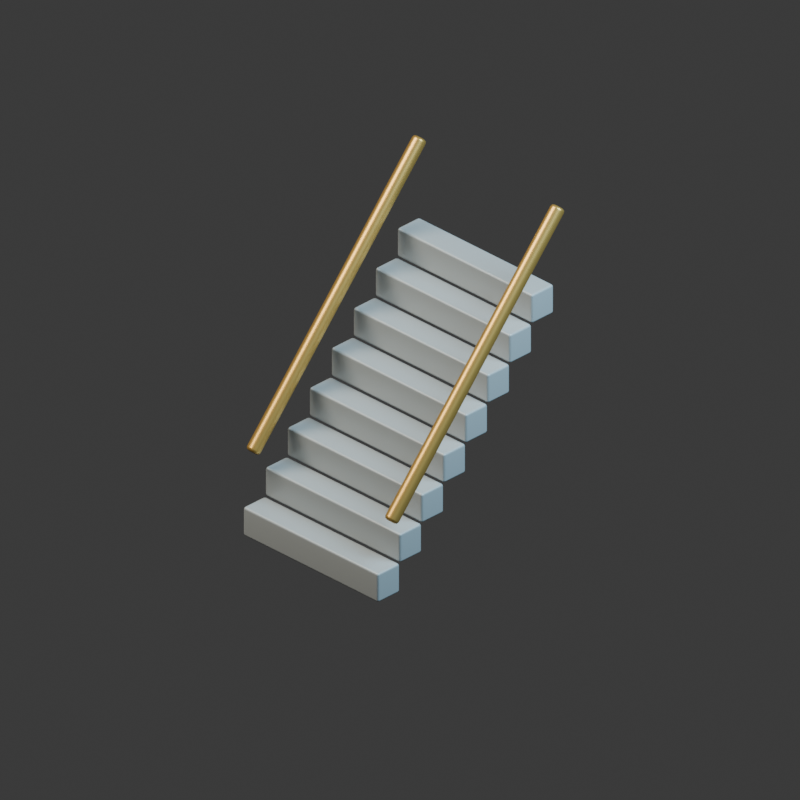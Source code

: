# Source: stairs.blend  (saved by Blender 5.2.44; exported with 4.5.12 LTS)
import bpy
from mathutils import Matrix  # noqa: F401  (used for matrix-valued properties, if any)

bpy.ops.wm.read_factory_settings(use_empty=True)
scene = bpy.context.scene
scene.name = 'Scene'

# ---- collections
col_collection = bpy.data.collections.new('Collection'); scene.collection.children.link(col_collection)

# ---- materials (node trees are filled in below, after node groups)
mat_light_reinforced_concrete = bpy.data.materials.new('Light reinforced concrete')
mat_light_reinforced_concrete.diffuse_color = (0.38, 0.42, 0.44, 1.0)
mat_warm_brass_markings = bpy.data.materials.new('Warm brass markings')
mat_warm_brass_markings.diffuse_color = (0.62, 0.38, 0.1, 1.0)

# ---- material node trees
mat_light_reinforced_concrete.use_nodes = True; mat_light_reinforced_concrete.node_tree.nodes.clear()
_N = mat_light_reinforced_concrete.node_tree.nodes; _L = mat_light_reinforced_concrete.node_tree.links
n0 = _N.new('ShaderNodeBsdfPrincipled'); n0.name = 'Principled BSDF'; n0.location = (-200, 100)
n0.inputs[0].default_value = (0.38, 0.42, 0.44, 1.0)
n0.inputs[1].default_value = 0.08
n0.inputs[2].default_value = 0.35
n0.inputs[10].default_value = 0.005
n1 = _N.new('ShaderNodeOutputMaterial'); n1.name = 'Material Output'; n1.location = (200, 100)
_L.new(n0.outputs[0], n1.inputs[0])
n1.is_active_output = True
mat_warm_brass_markings.use_nodes = True; mat_warm_brass_markings.node_tree.nodes.clear()
_N = mat_warm_brass_markings.node_tree.nodes; _L = mat_warm_brass_markings.node_tree.links
n0 = _N.new('ShaderNodeBsdfPrincipled'); n0.name = 'Principled BSDF'; n0.location = (-200, 100)
n0.inputs[0].default_value = (0.62, 0.38, 0.1, 1.0)
n0.inputs[1].default_value = 0.7
n0.inputs[2].default_value = 0.35
n0.inputs[10].default_value = 0.005
n1 = _N.new('ShaderNodeOutputMaterial'); n1.name = 'Material Output'; n1.location = (200, 100)
_L.new(n0.outputs[0], n1.inputs[0])
n1.is_active_output = True

# ---- world
world_world = bpy.data.worlds.new('World'); scene.world = world_world
world_world.use_nodes = True; world_world.node_tree.nodes.clear()
_N = world_world.node_tree.nodes; _L = world_world.node_tree.links
n0 = _N.new('ShaderNodeOutputWorld'); n0.name = 'World Output'; n0.location = (200, 100)
n1 = _N.new('ShaderNodeBackground'); n1.name = 'Background'; n1.location = (-200, 100)
n1.inputs[0].default_value = (0.05088, 0.05088, 0.05088, 1.0)
_L.new(n1.outputs[0], n0.inputs[0])
n0.is_active_output = True
world_world.color = (0.17, 0.19, 0.22)
world_world.sun_shadow_jitter_overblur = 0.0

# ---- cameras
cam_camera_001 = bpy.data.cameras.new('Camera.001')
cam_camera_001.type = 'ORTHO'
cam_camera_001.ortho_scale = 3.6

# ---- lights
light_area = bpy.data.lights.new('Area', 'AREA')
light_area.color = (1.0, 0.9, 0.75)
light_area.energy = 800.0
light_area.shape = 'DISK'
light_area.size = 5.0
light_area.size_y = 1.0
light_area_001 = bpy.data.lights.new('Area.001', 'AREA')
light_area_001.color = (0.55, 0.82, 1.0)
light_area_001.energy = 650.0
light_area_001.shape = 'DISK'
light_area_001.size = 4.0
light_area_001.size_y = 1.0

# ---- meshes
me_cube_418 = bpy.data.meshes.new('Cube.418')
me_cube_418.from_pydata([(-0.43, -0.07, -0.075), (-0.43, -0.07, 0.075), (-0.43, 0.07, -0.075), (-0.43, 0.07, 0.075), (0.43, -0.07, -0.075), (0.43, -0.07, 0.075), (0.43, 0.07, -0.075), (0.43, 0.07, 0.075)], [], [(0, 1, 3, 2), (2, 3, 7, 6), (6, 7, 5, 4), (4, 5, 1, 0), (2, 6, 4, 0), (7, 3, 1, 5)])
_uv = me_cube_418.uv_layers.new(name='UVMap')
_uv.uv.foreach_set('vector', [0.375, 0.0, 0.625, 0.0, 0.625, 0.25, 0.375, 0.25, 0.375, 0.25, 0.625, 0.25, 0.625, 0.5, 0.375, 0.5, 0.375, 0.5, 0.625, 0.5, 0.625, 0.75, 0.375, 0.75, 0.375, 0.75, 0.625, 0.75, 0.625, 1.0, 0.375, 1.0, 0.125, 0.5, 0.375, 0.5, 0.375, 0.75, 0.125, 0.75, 0.625, 0.5, 0.875, 0.5, 0.875, 0.75, 0.625, 0.75])
me_cube_418.materials.append(mat_light_reinforced_concrete)
me_cube_418.update()
me_cube_419 = bpy.data.meshes.new('Cube.419')
me_cube_419.from_pydata([(-0.43, -0.07, -0.075), (-0.43, -0.07, 0.075), (-0.43, 0.07, -0.075), (-0.43, 0.07, 0.075), (0.43, -0.07, -0.075), (0.43, -0.07, 0.075), (0.43, 0.07, -0.075), (0.43, 0.07, 0.075)], [], [(0, 1, 3, 2), (2, 3, 7, 6), (6, 7, 5, 4), (4, 5, 1, 0), (2, 6, 4, 0), (7, 3, 1, 5)])
_uv = me_cube_419.uv_layers.new(name='UVMap')
_uv.uv.foreach_set('vector', [0.375, 0.0, 0.625, 0.0, 0.625, 0.25, 0.375, 0.25, 0.375, 0.25, 0.625, 0.25, 0.625, 0.5, 0.375, 0.5, 0.375, 0.5, 0.625, 0.5, 0.625, 0.75, 0.375, 0.75, 0.375, 0.75, 0.625, 0.75, 0.625, 1.0, 0.375, 1.0, 0.125, 0.5, 0.375, 0.5, 0.375, 0.75, 0.125, 0.75, 0.625, 0.5, 0.875, 0.5, 0.875, 0.75, 0.625, 0.75])
me_cube_419.materials.append(mat_light_reinforced_concrete)
me_cube_419.update()
me_cube_420 = bpy.data.meshes.new('Cube.420')
me_cube_420.from_pydata([(-0.43, -0.07, -0.075), (-0.43, -0.07, 0.075), (-0.43, 0.07, -0.075), (-0.43, 0.07, 0.075), (0.43, -0.07, -0.075), (0.43, -0.07, 0.075), (0.43, 0.07, -0.075), (0.43, 0.07, 0.075)], [], [(0, 1, 3, 2), (2, 3, 7, 6), (6, 7, 5, 4), (4, 5, 1, 0), (2, 6, 4, 0), (7, 3, 1, 5)])
_uv = me_cube_420.uv_layers.new(name='UVMap')
_uv.uv.foreach_set('vector', [0.375, 0.0, 0.625, 0.0, 0.625, 0.25, 0.375, 0.25, 0.375, 0.25, 0.625, 0.25, 0.625, 0.5, 0.375, 0.5, 0.375, 0.5, 0.625, 0.5, 0.625, 0.75, 0.375, 0.75, 0.375, 0.75, 0.625, 0.75, 0.625, 1.0, 0.375, 1.0, 0.125, 0.5, 0.375, 0.5, 0.375, 0.75, 0.125, 0.75, 0.625, 0.5, 0.875, 0.5, 0.875, 0.75, 0.625, 0.75])
me_cube_420.materials.append(mat_light_reinforced_concrete)
me_cube_420.update()
me_cube_421 = bpy.data.meshes.new('Cube.421')
me_cube_421.from_pydata([(-0.43, -0.07, -0.075), (-0.43, -0.07, 0.075), (-0.43, 0.07, -0.075), (-0.43, 0.07, 0.075), (0.43, -0.07, -0.075), (0.43, -0.07, 0.075), (0.43, 0.07, -0.075), (0.43, 0.07, 0.075)], [], [(0, 1, 3, 2), (2, 3, 7, 6), (6, 7, 5, 4), (4, 5, 1, 0), (2, 6, 4, 0), (7, 3, 1, 5)])
_uv = me_cube_421.uv_layers.new(name='UVMap')
_uv.uv.foreach_set('vector', [0.375, 0.0, 0.625, 0.0, 0.625, 0.25, 0.375, 0.25, 0.375, 0.25, 0.625, 0.25, 0.625, 0.5, 0.375, 0.5, 0.375, 0.5, 0.625, 0.5, 0.625, 0.75, 0.375, 0.75, 0.375, 0.75, 0.625, 0.75, 0.625, 1.0, 0.375, 1.0, 0.125, 0.5, 0.375, 0.5, 0.375, 0.75, 0.125, 0.75, 0.625, 0.5, 0.875, 0.5, 0.875, 0.75, 0.625, 0.75])
me_cube_421.materials.append(mat_light_reinforced_concrete)
me_cube_421.update()
me_cube_422 = bpy.data.meshes.new('Cube.422')
me_cube_422.from_pydata([(-0.43, -0.07, -0.075), (-0.43, -0.07, 0.075), (-0.43, 0.07, -0.075), (-0.43, 0.07, 0.075), (0.43, -0.07, -0.075), (0.43, -0.07, 0.075), (0.43, 0.07, -0.075), (0.43, 0.07, 0.075)], [], [(0, 1, 3, 2), (2, 3, 7, 6), (6, 7, 5, 4), (4, 5, 1, 0), (2, 6, 4, 0), (7, 3, 1, 5)])
_uv = me_cube_422.uv_layers.new(name='UVMap')
_uv.uv.foreach_set('vector', [0.375, 0.0, 0.625, 0.0, 0.625, 0.25, 0.375, 0.25, 0.375, 0.25, 0.625, 0.25, 0.625, 0.5, 0.375, 0.5, 0.375, 0.5, 0.625, 0.5, 0.625, 0.75, 0.375, 0.75, 0.375, 0.75, 0.625, 0.75, 0.625, 1.0, 0.375, 1.0, 0.125, 0.5, 0.375, 0.5, 0.375, 0.75, 0.125, 0.75, 0.625, 0.5, 0.875, 0.5, 0.875, 0.75, 0.625, 0.75])
me_cube_422.materials.append(mat_light_reinforced_concrete)
me_cube_422.update()
me_cube_423 = bpy.data.meshes.new('Cube.423')
me_cube_423.from_pydata([(-0.43, -0.07, -0.075), (-0.43, -0.07, 0.075), (-0.43, 0.07, -0.075), (-0.43, 0.07, 0.075), (0.43, -0.07, -0.075), (0.43, -0.07, 0.075), (0.43, 0.07, -0.075), (0.43, 0.07, 0.075)], [], [(0, 1, 3, 2), (2, 3, 7, 6), (6, 7, 5, 4), (4, 5, 1, 0), (2, 6, 4, 0), (7, 3, 1, 5)])
_uv = me_cube_423.uv_layers.new(name='UVMap')
_uv.uv.foreach_set('vector', [0.375, 0.0, 0.625, 0.0, 0.625, 0.25, 0.375, 0.25, 0.375, 0.25, 0.625, 0.25, 0.625, 0.5, 0.375, 0.5, 0.375, 0.5, 0.625, 0.5, 0.625, 0.75, 0.375, 0.75, 0.375, 0.75, 0.625, 0.75, 0.625, 1.0, 0.375, 1.0, 0.125, 0.5, 0.375, 0.5, 0.375, 0.75, 0.125, 0.75, 0.625, 0.5, 0.875, 0.5, 0.875, 0.75, 0.625, 0.75])
me_cube_423.materials.append(mat_light_reinforced_concrete)
me_cube_423.update()
me_cube_424 = bpy.data.meshes.new('Cube.424')
me_cube_424.from_pydata([(-0.43, -0.07, -0.075), (-0.43, -0.07, 0.075), (-0.43, 0.07, -0.075), (-0.43, 0.07, 0.075), (0.43, -0.07, -0.075), (0.43, -0.07, 0.075), (0.43, 0.07, -0.075), (0.43, 0.07, 0.075)], [], [(0, 1, 3, 2), (2, 3, 7, 6), (6, 7, 5, 4), (4, 5, 1, 0), (2, 6, 4, 0), (7, 3, 1, 5)])
_uv = me_cube_424.uv_layers.new(name='UVMap')
_uv.uv.foreach_set('vector', [0.375, 0.0, 0.625, 0.0, 0.625, 0.25, 0.375, 0.25, 0.375, 0.25, 0.625, 0.25, 0.625, 0.5, 0.375, 0.5, 0.375, 0.5, 0.625, 0.5, 0.625, 0.75, 0.375, 0.75, 0.375, 0.75, 0.625, 0.75, 0.625, 1.0, 0.375, 1.0, 0.125, 0.5, 0.375, 0.5, 0.375, 0.75, 0.125, 0.75, 0.625, 0.5, 0.875, 0.5, 0.875, 0.75, 0.625, 0.75])
me_cube_424.materials.append(mat_light_reinforced_concrete)
me_cube_424.update()
me_cube_425 = bpy.data.meshes.new('Cube.425')
me_cube_425.from_pydata([(-0.43, -0.07, -0.075), (-0.43, -0.07, 0.075), (-0.43, 0.07, -0.075), (-0.43, 0.07, 0.075), (0.43, -0.07, -0.075), (0.43, -0.07, 0.075), (0.43, 0.07, -0.075), (0.43, 0.07, 0.075)], [], [(0, 1, 3, 2), (2, 3, 7, 6), (6, 7, 5, 4), (4, 5, 1, 0), (2, 6, 4, 0), (7, 3, 1, 5)])
_uv = me_cube_425.uv_layers.new(name='UVMap')
_uv.uv.foreach_set('vector', [0.375, 0.0, 0.625, 0.0, 0.625, 0.25, 0.375, 0.25, 0.375, 0.25, 0.625, 0.25, 0.625, 0.5, 0.375, 0.5, 0.375, 0.5, 0.625, 0.5, 0.625, 0.75, 0.375, 0.75, 0.375, 0.75, 0.625, 0.75, 0.625, 1.0, 0.375, 1.0, 0.125, 0.5, 0.375, 0.5, 0.375, 0.75, 0.125, 0.75, 0.625, 0.5, 0.875, 0.5, 0.875, 0.75, 0.625, 0.75])
me_cube_425.materials.append(mat_light_reinforced_concrete)
me_cube_425.update()
me_cylinder_267 = bpy.data.meshes.new('Cylinder.267')
me_cylinder_267.from_pydata([(0.0, 0.035, -0.8039), (0.0, 0.035, 0.8039), (0.01339, 0.03234, -0.8039), (0.01339, 0.03234, 0.8039), (0.02475, 0.02475, -0.8039), (0.02475, 0.02475, 0.8039), (0.03234, 0.01339, -0.8039), (0.03234, 0.01339, 0.8039), (0.035, 0.0, -0.8039), (0.035, 0.0, 0.8039), (0.03234, -0.01339, -0.8039), (0.03234, -0.01339, 0.8039), (0.02475, -0.02475, -0.8039), (0.02475, -0.02475, 0.8039), (0.01339, -0.03234, -0.8039), (0.01339, -0.03234, 0.8039), (0.0, -0.035, -0.8039), (0.0, -0.035, 0.8039), (-0.01339, -0.03234, -0.8039), (-0.01339, -0.03234, 0.8039), (-0.02475, -0.02475, -0.8039), (-0.02475, -0.02475, 0.8039), (-0.03234, -0.01339, -0.8039), (-0.03234, -0.01339, 0.8039), (-0.035, 0.0, -0.8039), (-0.035, 0.0, 0.8039), (-0.03234, 0.01339, -0.8039), (-0.03234, 0.01339, 0.8039), (-0.02475, 0.02475, -0.8039), (-0.02475, 0.02475, 0.8039), (-0.01339, 0.03234, -0.8039), (-0.01339, 0.03234, 0.8039)], [], [(0, 1, 3, 2), (2, 3, 5, 4), (4, 5, 7, 6), (6, 7, 9, 8), (8, 9, 11, 10), (10, 11, 13, 12), (12, 13, 15, 14), (14, 15, 17, 16), (16, 17, 19, 18), (18, 19, 21, 20), (20, 21, 23, 22), (22, 23, 25, 24), (24, 25, 27, 26), (26, 27, 29, 28), (3, 1, 31, 29, 27, 25, 23, 21, 19, 17, 15, 13, 11, 9, 7, 5), (28, 29, 31, 30), (30, 31, 1, 0), (0, 2, 4, 6, 8, 10, 12, 14, 16, 18, 20, 22, 24, 26, 28, 30)])
_uv = me_cylinder_267.uv_layers.new(name='UVMap')
_uv.uv.foreach_set('vector', [1.0, 0.5, 1.0, 1.0, 0.9375, 1.0, 0.9375, 0.5, 0.9375, 0.5, 0.9375, 1.0, 0.875, 1.0, 0.875, 0.5, 0.875, 0.5, 0.875, 1.0, 0.8125, 1.0, 0.8125, 0.5, 0.8125, 0.5, 0.8125, 1.0, 0.75, 1.0, 0.75, 0.5, 0.75, 0.5, 0.75, 1.0, 0.6875, 1.0, 0.6875, 0.5, 0.6875, 0.5, 0.6875, 1.0, 0.625, 1.0, 0.625, 0.5, 0.625, 0.5, 0.625, 1.0, 0.5625, 1.0, 0.5625, 0.5, 0.5625, 0.5, 0.5625, 1.0, 0.5, 1.0, 0.5, 0.5, 0.5, 0.5, 0.5, 1.0, 0.4375, 1.0, 0.4375, 0.5, 0.4375, 0.5, 0.4375, 1.0, 0.375, 1.0, 0.375, 0.5, 0.375, 0.5, 0.375, 1.0, 0.3125, 1.0, 0.3125, 0.5, 0.3125, 0.5, 0.3125, 1.0, 0.25, 1.0, 0.25, 0.5, 0.25, 0.5, 0.25, 1.0, 0.1875, 1.0, 0.1875, 0.5, 0.1875, 0.5, 0.1875, 1.0, 0.125, 1.0, 0.125, 0.5, 0.3418, 0.4717, 0.25, 0.49, 0.1582, 0.4717, 0.08029, 0.4197, 0.02827, 0.3418, 0.01, 0.25, 0.02827, 0.1582, 0.08029, 0.08029, 0.1582, 0.02827, 0.25, 0.01, 0.3418, 0.02827, 0.4197, 0.08029, 0.4717, 0.1582, 0.49, 0.25, 0.4717, 0.3418, 0.4197, 0.4197, 0.125, 0.5, 0.125, 1.0, 0.0625, 1.0, 0.0625, 0.5, 0.0625, 0.5, 0.0625, 1.0, 0.0, 1.0, 0.0, 0.5, 0.75, 0.49, 0.8418, 0.4717, 0.9197, 0.4197, 0.9717, 0.3418, 0.99, 0.25, 0.9717, 0.1582, 0.9197, 0.08029, 0.8418, 0.02827, 0.75, 0.01, 0.6582, 0.02827, 0.5803, 0.08029, 0.5283, 0.1582, 0.51, 0.25, 0.5283, 0.3418, 0.5803, 0.4197, 0.6582, 0.4717])
me_cylinder_267.materials.append(mat_warm_brass_markings)
me_cylinder_267.update()
me_cylinder_268 = bpy.data.meshes.new('Cylinder.268')
me_cylinder_268.from_pydata([(0.0, 0.035, -0.8039), (0.0, 0.035, 0.8039), (0.01339, 0.03234, -0.8039), (0.01339, 0.03234, 0.8039), (0.02475, 0.02475, -0.8039), (0.02475, 0.02475, 0.8039), (0.03234, 0.01339, -0.8039), (0.03234, 0.01339, 0.8039), (0.035, 0.0, -0.8039), (0.035, 0.0, 0.8039), (0.03234, -0.01339, -0.8039), (0.03234, -0.01339, 0.8039), (0.02475, -0.02475, -0.8039), (0.02475, -0.02475, 0.8039), (0.01339, -0.03234, -0.8039), (0.01339, -0.03234, 0.8039), (0.0, -0.035, -0.8039), (0.0, -0.035, 0.8039), (-0.01339, -0.03234, -0.8039), (-0.01339, -0.03234, 0.8039), (-0.02475, -0.02475, -0.8039), (-0.02475, -0.02475, 0.8039), (-0.03234, -0.01339, -0.8039), (-0.03234, -0.01339, 0.8039), (-0.035, 0.0, -0.8039), (-0.035, 0.0, 0.8039), (-0.03234, 0.01339, -0.8039), (-0.03234, 0.01339, 0.8039), (-0.02475, 0.02475, -0.8039), (-0.02475, 0.02475, 0.8039), (-0.01339, 0.03234, -0.8039), (-0.01339, 0.03234, 0.8039)], [], [(0, 1, 3, 2), (2, 3, 5, 4), (4, 5, 7, 6), (6, 7, 9, 8), (8, 9, 11, 10), (10, 11, 13, 12), (12, 13, 15, 14), (14, 15, 17, 16), (16, 17, 19, 18), (18, 19, 21, 20), (20, 21, 23, 22), (22, 23, 25, 24), (24, 25, 27, 26), (26, 27, 29, 28), (3, 1, 31, 29, 27, 25, 23, 21, 19, 17, 15, 13, 11, 9, 7, 5), (28, 29, 31, 30), (30, 31, 1, 0), (0, 2, 4, 6, 8, 10, 12, 14, 16, 18, 20, 22, 24, 26, 28, 30)])
_uv = me_cylinder_268.uv_layers.new(name='UVMap')
_uv.uv.foreach_set('vector', [1.0, 0.5, 1.0, 1.0, 0.9375, 1.0, 0.9375, 0.5, 0.9375, 0.5, 0.9375, 1.0, 0.875, 1.0, 0.875, 0.5, 0.875, 0.5, 0.875, 1.0, 0.8125, 1.0, 0.8125, 0.5, 0.8125, 0.5, 0.8125, 1.0, 0.75, 1.0, 0.75, 0.5, 0.75, 0.5, 0.75, 1.0, 0.6875, 1.0, 0.6875, 0.5, 0.6875, 0.5, 0.6875, 1.0, 0.625, 1.0, 0.625, 0.5, 0.625, 0.5, 0.625, 1.0, 0.5625, 1.0, 0.5625, 0.5, 0.5625, 0.5, 0.5625, 1.0, 0.5, 1.0, 0.5, 0.5, 0.5, 0.5, 0.5, 1.0, 0.4375, 1.0, 0.4375, 0.5, 0.4375, 0.5, 0.4375, 1.0, 0.375, 1.0, 0.375, 0.5, 0.375, 0.5, 0.375, 1.0, 0.3125, 1.0, 0.3125, 0.5, 0.3125, 0.5, 0.3125, 1.0, 0.25, 1.0, 0.25, 0.5, 0.25, 0.5, 0.25, 1.0, 0.1875, 1.0, 0.1875, 0.5, 0.1875, 0.5, 0.1875, 1.0, 0.125, 1.0, 0.125, 0.5, 0.3418, 0.4717, 0.25, 0.49, 0.1582, 0.4717, 0.08029, 0.4197, 0.02827, 0.3418, 0.01, 0.25, 0.02827, 0.1582, 0.08029, 0.08029, 0.1582, 0.02827, 0.25, 0.01, 0.3418, 0.02827, 0.4197, 0.08029, 0.4717, 0.1582, 0.49, 0.25, 0.4717, 0.3418, 0.4197, 0.4197, 0.125, 0.5, 0.125, 1.0, 0.0625, 1.0, 0.0625, 0.5, 0.0625, 0.5, 0.0625, 1.0, 0.0, 1.0, 0.0, 0.5, 0.75, 0.49, 0.8418, 0.4717, 0.9197, 0.4197, 0.9717, 0.3418, 0.99, 0.25, 0.9717, 0.1582, 0.9197, 0.08029, 0.8418, 0.02827, 0.75, 0.01, 0.6582, 0.02827, 0.5803, 0.08029, 0.5283, 0.1582, 0.51, 0.25, 0.5283, 0.3418, 0.5803, 0.4197, 0.6582, 0.4717])
me_cylinder_268.materials.append(mat_warm_brass_markings)
me_cylinder_268.update()

# ---- objects
ob_camera = bpy.data.objects.new('Camera', cam_camera_001)
ob_key = bpy.data.objects.new('key', light_area)
ob_fill = bpy.data.objects.new('fill', light_area_001)
ob_stair_tread = bpy.data.objects.new('stair tread', me_cube_418)
ob_stair_tread_001 = bpy.data.objects.new('stair tread.001', me_cube_419)
ob_stair_tread_002 = bpy.data.objects.new('stair tread.002', me_cube_420)
ob_stair_tread_003 = bpy.data.objects.new('stair tread.003', me_cube_421)
ob_stair_tread_004 = bpy.data.objects.new('stair tread.004', me_cube_422)
ob_stair_tread_005 = bpy.data.objects.new('stair tread.005', me_cube_423)
ob_stair_tread_006 = bpy.data.objects.new('stair tread.006', me_cube_424)
ob_stair_tread_007 = bpy.data.objects.new('stair tread.007', me_cube_425)
ob_stairs_rail = bpy.data.objects.new('stairs rail', me_cylinder_267)
ob_stairs_rail_001 = bpy.data.objects.new('stairs rail.001', me_cylinder_268)
ob_stairs_assembly = bpy.data.objects.new('stairs assembly', None)

# ---- transforms, parenting, visibility, modifiers, constraints
ob_camera.location = (6.0, -6.0, 5.549)
ob_camera.rotation_euler = (1.047, -4.408e-08, 0.7854)
ob_key.location = (-3.0, -4.0, 7.0)
ob_key.rotation_euler = (0.6557, -8.637e-08, -0.6435)
ob_fill.location = (4.0, 1.0, 5.0)
ob_fill.rotation_euler = (0.7417, -3.311e-08, 1.816)
ob_stair_tread.parent = ob_stairs_assembly
ob_stair_tread.location = (0.0, -0.5, 0.075)
_m = ob_stair_tread.modifiers.new('machined rounded edges', 'BEVEL')
_m.width = 0.012
_m.width_pct = 0.012
_m.segments = 2
_m = ob_stair_tread.modifiers.new('weighted normals', 'WEIGHTED_NORMAL')
ob_stair_tread_001.parent = ob_stairs_assembly
ob_stair_tread_001.location = (0.0, -0.36, 0.225)
_m = ob_stair_tread_001.modifiers.new('machined rounded edges', 'BEVEL')
_m.width = 0.012
_m.width_pct = 0.012
_m.segments = 2
_m = ob_stair_tread_001.modifiers.new('weighted normals', 'WEIGHTED_NORMAL')
ob_stair_tread_002.parent = ob_stairs_assembly
ob_stair_tread_002.location = (0.0, -0.22, 0.375)
_m = ob_stair_tread_002.modifiers.new('machined rounded edges', 'BEVEL')
_m.width = 0.012
_m.width_pct = 0.012
_m.segments = 2
_m = ob_stair_tread_002.modifiers.new('weighted normals', 'WEIGHTED_NORMAL')
ob_stair_tread_003.parent = ob_stairs_assembly
ob_stair_tread_003.location = (0.0, -0.08, 0.525)
_m = ob_stair_tread_003.modifiers.new('machined rounded edges', 'BEVEL')
_m.width = 0.012
_m.width_pct = 0.012
_m.segments = 2
_m = ob_stair_tread_003.modifiers.new('weighted normals', 'WEIGHTED_NORMAL')
ob_stair_tread_004.parent = ob_stairs_assembly
ob_stair_tread_004.location = (0.0, 0.06, 0.675)
_m = ob_stair_tread_004.modifiers.new('machined rounded edges', 'BEVEL')
_m.width = 0.012
_m.width_pct = 0.012
_m.segments = 2
_m = ob_stair_tread_004.modifiers.new('weighted normals', 'WEIGHTED_NORMAL')
ob_stair_tread_005.parent = ob_stairs_assembly
ob_stair_tread_005.location = (0.0, 0.2, 0.825)
_m = ob_stair_tread_005.modifiers.new('machined rounded edges', 'BEVEL')
_m.width = 0.012
_m.width_pct = 0.012
_m.segments = 2
_m = ob_stair_tread_005.modifiers.new('weighted normals', 'WEIGHTED_NORMAL')
ob_stair_tread_006.parent = ob_stairs_assembly
ob_stair_tread_006.location = (0.0, 0.34, 0.975)
_m = ob_stair_tread_006.modifiers.new('machined rounded edges', 'BEVEL')
_m.width = 0.012
_m.width_pct = 0.012
_m.segments = 2
_m = ob_stair_tread_006.modifiers.new('weighted normals', 'WEIGHTED_NORMAL')
ob_stair_tread_007.parent = ob_stairs_assembly
ob_stair_tread_007.location = (0.0, 0.48, 1.125)
_m = ob_stair_tread_007.modifiers.new('machined rounded edges', 'BEVEL')
_m.width = 0.012
_m.width_pct = 0.012
_m.segments = 2
_m = ob_stair_tread_007.modifiers.new('weighted normals', 'WEIGHTED_NORMAL')
ob_stairs_rail.parent = ob_stairs_assembly
ob_stairs_rail.location = (-0.44, 0.035, 1.0)
ob_stairs_rail.rotation_euler = (0.7282, -5.818e-08, -3.142)
_m = ob_stairs_rail.modifiers.new('machined rounded edges', 'BEVEL')
_m.width = 0.015
_m.width_pct = 0.015
_m.segments = 2
_m = ob_stairs_rail.modifiers.new('weighted normals', 'WEIGHTED_NORMAL')
ob_stairs_rail_001.parent = ob_stairs_assembly
ob_stairs_rail_001.location = (0.44, 0.035, 1.0)
ob_stairs_rail_001.rotation_euler = (0.7282, -5.818e-08, -3.142)
_m = ob_stairs_rail_001.modifiers.new('machined rounded edges', 'BEVEL')
_m.width = 0.015
_m.width_pct = 0.015
_m.segments = 2
_m = ob_stairs_rail_001.modifiers.new('weighted normals', 'WEIGHTED_NORMAL')
ob_stairs_assembly.location = (0.0, 0.0, 0.0)

# ---- collection membership
col_collection.objects.link(ob_camera)
col_collection.objects.link(ob_key)
col_collection.objects.link(ob_fill)
col_collection.objects.link(ob_stair_tread)
col_collection.objects.link(ob_stair_tread_001)
col_collection.objects.link(ob_stair_tread_002)
col_collection.objects.link(ob_stair_tread_003)
col_collection.objects.link(ob_stair_tread_004)
col_collection.objects.link(ob_stair_tread_005)
col_collection.objects.link(ob_stair_tread_006)
col_collection.objects.link(ob_stair_tread_007)
col_collection.objects.link(ob_stairs_rail)
col_collection.objects.link(ob_stairs_rail_001)
col_collection.objects.link(ob_stairs_assembly)

# ---- scene / render settings (as saved in the file)
scene.camera = ob_camera
scene.frame_start = 1; scene.frame_end = 250; scene.frame_set(1)
scene.render.engine = 'CYCLES'
scene.render.resolution_x = 384
scene.render.resolution_y = 384
scene.render.film_transparent = True
scene.render.bake_bias = 0.0
scene.render.bake_samples = 0
scene.render.compositor_device = 'GPU'
scene.cycles.samples = 12
scene.eevee.use_volume_custom_range = False
scene.eevee.fast_gi_thickness_near = 0.1
scene.eevee.fast_gi_thickness_far = 0.0
scene.eevee.ray_tracing_options.screen_trace_thickness = 0.1
bpy.context.view_layer.update()
